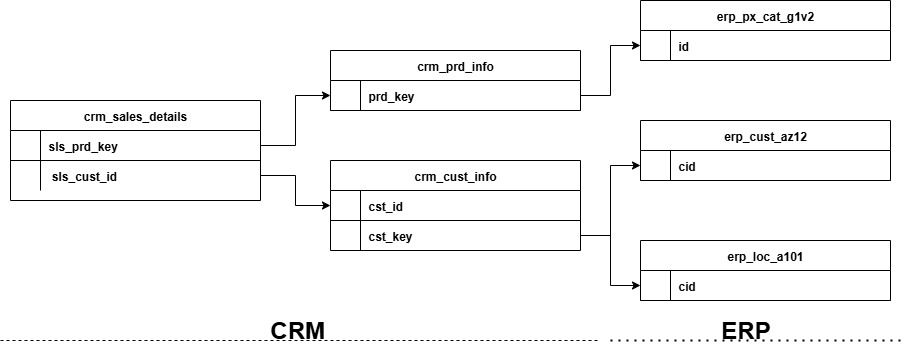

The diagram above was exported from draw.io. Its source (the exported page's mxGraphModel, read from the mxfile embedded in the PNG):
<mxGraphModel dx="1123" dy="596" grid="1" gridSize="10" guides="1" tooltips="1" connect="1" arrows="1" fold="1" page="1" pageScale="1" pageWidth="850" pageHeight="1100" math="0" shadow="0" extFonts="Permanent Marker^https://fonts.googleapis.com/css?family=Permanent+Marker">
  <root>
    <mxCell id="0" />
    <mxCell id="1" parent="0" />
    <mxCell id="C-vyLk0tnHw3VtMMgP7b-2" value="crm_prd_info" style="shape=table;startSize=30;container=1;collapsible=1;childLayout=tableLayout;fixedRows=1;rowLines=0;fontStyle=1;align=center;resizeLast=1;" parent="1" vertex="1">
      <mxGeometry x="370" y="270" width="250" height="60" as="geometry" />
    </mxCell>
    <mxCell id="C-vyLk0tnHw3VtMMgP7b-3" value="" style="shape=partialRectangle;collapsible=0;dropTarget=0;pointerEvents=0;fillColor=none;points=[[0,0.5],[1,0.5]];portConstraint=eastwest;top=0;left=0;right=0;bottom=1;" parent="C-vyLk0tnHw3VtMMgP7b-2" vertex="1">
      <mxGeometry y="30" width="250" height="30" as="geometry" />
    </mxCell>
    <mxCell id="C-vyLk0tnHw3VtMMgP7b-4" value="" style="shape=partialRectangle;overflow=hidden;connectable=0;fillColor=none;top=0;left=0;bottom=0;right=0;fontStyle=1;" parent="C-vyLk0tnHw3VtMMgP7b-3" vertex="1">
      <mxGeometry width="30" height="30" as="geometry">
        <mxRectangle width="30" height="30" as="alternateBounds" />
      </mxGeometry>
    </mxCell>
    <mxCell id="C-vyLk0tnHw3VtMMgP7b-5" value="prd_key" style="shape=partialRectangle;overflow=hidden;connectable=0;fillColor=none;top=0;left=0;bottom=0;right=0;align=left;spacingLeft=6;fontStyle=1;" parent="C-vyLk0tnHw3VtMMgP7b-3" vertex="1">
      <mxGeometry x="30" width="220" height="30" as="geometry">
        <mxRectangle width="220" height="30" as="alternateBounds" />
      </mxGeometry>
    </mxCell>
    <mxCell id="C-vyLk0tnHw3VtMMgP7b-13" value="crm_cust_info" style="shape=table;startSize=30;container=1;collapsible=1;childLayout=tableLayout;fixedRows=1;rowLines=0;fontStyle=1;align=center;resizeLast=1;" parent="1" vertex="1">
      <mxGeometry x="370" y="380" width="250" height="90" as="geometry" />
    </mxCell>
    <mxCell id="C-vyLk0tnHw3VtMMgP7b-14" value="" style="shape=partialRectangle;collapsible=0;dropTarget=0;pointerEvents=0;fillColor=none;points=[[0,0.5],[1,0.5]];portConstraint=eastwest;top=0;left=0;right=0;bottom=1;" parent="C-vyLk0tnHw3VtMMgP7b-13" vertex="1">
      <mxGeometry y="30" width="250" height="30" as="geometry" />
    </mxCell>
    <mxCell id="C-vyLk0tnHw3VtMMgP7b-15" value="" style="shape=partialRectangle;overflow=hidden;connectable=0;fillColor=none;top=0;left=0;bottom=0;right=0;fontStyle=1;" parent="C-vyLk0tnHw3VtMMgP7b-14" vertex="1">
      <mxGeometry width="30" height="30" as="geometry">
        <mxRectangle width="30" height="30" as="alternateBounds" />
      </mxGeometry>
    </mxCell>
    <mxCell id="C-vyLk0tnHw3VtMMgP7b-16" value="cst_id" style="shape=partialRectangle;overflow=hidden;connectable=0;fillColor=none;top=0;left=0;bottom=0;right=0;align=left;spacingLeft=6;fontStyle=1;" parent="C-vyLk0tnHw3VtMMgP7b-14" vertex="1">
      <mxGeometry x="30" width="220" height="30" as="geometry">
        <mxRectangle width="220" height="30" as="alternateBounds" />
      </mxGeometry>
    </mxCell>
    <mxCell id="C-vyLk0tnHw3VtMMgP7b-17" value="" style="shape=partialRectangle;collapsible=0;dropTarget=0;pointerEvents=0;fillColor=none;points=[[0,0.5],[1,0.5]];portConstraint=eastwest;top=0;left=0;right=0;bottom=0;" parent="C-vyLk0tnHw3VtMMgP7b-13" vertex="1">
      <mxGeometry y="60" width="250" height="30" as="geometry" />
    </mxCell>
    <mxCell id="C-vyLk0tnHw3VtMMgP7b-18" value="" style="shape=partialRectangle;overflow=hidden;connectable=0;fillColor=none;top=0;left=0;bottom=0;right=0;" parent="C-vyLk0tnHw3VtMMgP7b-17" vertex="1">
      <mxGeometry width="30" height="30" as="geometry">
        <mxRectangle width="30" height="30" as="alternateBounds" />
      </mxGeometry>
    </mxCell>
    <mxCell id="C-vyLk0tnHw3VtMMgP7b-19" value="cst_key" style="shape=partialRectangle;overflow=hidden;connectable=0;fillColor=none;top=0;left=0;bottom=0;right=0;align=left;spacingLeft=6;fontStyle=1" parent="C-vyLk0tnHw3VtMMgP7b-17" vertex="1">
      <mxGeometry x="30" width="220" height="30" as="geometry">
        <mxRectangle width="220" height="30" as="alternateBounds" />
      </mxGeometry>
    </mxCell>
    <mxCell id="C-vyLk0tnHw3VtMMgP7b-23" value="crm_sales_details" style="shape=table;startSize=30;container=1;collapsible=1;childLayout=tableLayout;fixedRows=1;rowLines=0;fontStyle=1;align=center;resizeLast=1;" parent="1" vertex="1">
      <mxGeometry x="50" y="320" width="250" height="100" as="geometry" />
    </mxCell>
    <mxCell id="C-vyLk0tnHw3VtMMgP7b-24" value="" style="shape=partialRectangle;collapsible=0;dropTarget=0;pointerEvents=0;fillColor=none;points=[[0,0.5],[1,0.5]];portConstraint=eastwest;top=0;left=0;right=0;bottom=1;" parent="C-vyLk0tnHw3VtMMgP7b-23" vertex="1">
      <mxGeometry y="30" width="250" height="30" as="geometry" />
    </mxCell>
    <mxCell id="C-vyLk0tnHw3VtMMgP7b-25" value="" style="shape=partialRectangle;overflow=hidden;connectable=0;fillColor=none;top=0;left=0;bottom=0;right=0;fontStyle=1;" parent="C-vyLk0tnHw3VtMMgP7b-24" vertex="1">
      <mxGeometry width="30" height="30" as="geometry">
        <mxRectangle width="30" height="30" as="alternateBounds" />
      </mxGeometry>
    </mxCell>
    <mxCell id="C-vyLk0tnHw3VtMMgP7b-26" value="sls_prd_key" style="shape=partialRectangle;overflow=hidden;connectable=0;fillColor=none;top=0;left=0;bottom=0;right=0;align=left;spacingLeft=6;fontStyle=1;" parent="C-vyLk0tnHw3VtMMgP7b-24" vertex="1">
      <mxGeometry x="30" width="220" height="30" as="geometry">
        <mxRectangle width="220" height="30" as="alternateBounds" />
      </mxGeometry>
    </mxCell>
    <mxCell id="C-vyLk0tnHw3VtMMgP7b-27" value="" style="shape=partialRectangle;collapsible=0;dropTarget=0;pointerEvents=0;fillColor=none;points=[[0,0.5],[1,0.5]];portConstraint=eastwest;top=0;left=0;right=0;bottom=0;" parent="C-vyLk0tnHw3VtMMgP7b-23" vertex="1">
      <mxGeometry y="60" width="250" height="30" as="geometry" />
    </mxCell>
    <mxCell id="C-vyLk0tnHw3VtMMgP7b-28" value="" style="shape=partialRectangle;overflow=hidden;connectable=0;fillColor=none;top=0;left=0;bottom=0;right=0;" parent="C-vyLk0tnHw3VtMMgP7b-27" vertex="1">
      <mxGeometry width="30" height="30" as="geometry">
        <mxRectangle width="30" height="30" as="alternateBounds" />
      </mxGeometry>
    </mxCell>
    <mxCell id="C-vyLk0tnHw3VtMMgP7b-29" value=" sls_cust_id " style="shape=partialRectangle;overflow=hidden;connectable=0;fillColor=none;top=0;left=0;bottom=0;right=0;align=left;spacingLeft=6;fontStyle=1" parent="C-vyLk0tnHw3VtMMgP7b-27" vertex="1">
      <mxGeometry x="30" width="220" height="30" as="geometry">
        <mxRectangle width="220" height="30" as="alternateBounds" />
      </mxGeometry>
    </mxCell>
    <mxCell id="Y_2m3Q2L8Iec5XSqZNWl-2" value="erp_px_cat_g1v2" style="shape=table;startSize=30;container=1;collapsible=1;childLayout=tableLayout;fixedRows=1;rowLines=0;fontStyle=1;align=center;resizeLast=1;" vertex="1" parent="1">
      <mxGeometry x="680" y="220" width="250" height="60" as="geometry" />
    </mxCell>
    <mxCell id="Y_2m3Q2L8Iec5XSqZNWl-3" value="" style="shape=partialRectangle;collapsible=0;dropTarget=0;pointerEvents=0;fillColor=none;points=[[0,0.5],[1,0.5]];portConstraint=eastwest;top=0;left=0;right=0;bottom=1;" vertex="1" parent="Y_2m3Q2L8Iec5XSqZNWl-2">
      <mxGeometry y="30" width="250" height="30" as="geometry" />
    </mxCell>
    <mxCell id="Y_2m3Q2L8Iec5XSqZNWl-4" value="" style="shape=partialRectangle;overflow=hidden;connectable=0;fillColor=none;top=0;left=0;bottom=0;right=0;fontStyle=1;" vertex="1" parent="Y_2m3Q2L8Iec5XSqZNWl-3">
      <mxGeometry width="30" height="30" as="geometry">
        <mxRectangle width="30" height="30" as="alternateBounds" />
      </mxGeometry>
    </mxCell>
    <mxCell id="Y_2m3Q2L8Iec5XSqZNWl-5" value="id" style="shape=partialRectangle;overflow=hidden;connectable=0;fillColor=none;top=0;left=0;bottom=0;right=0;align=left;spacingLeft=6;fontStyle=1;" vertex="1" parent="Y_2m3Q2L8Iec5XSqZNWl-3">
      <mxGeometry x="30" width="220" height="30" as="geometry">
        <mxRectangle width="220" height="30" as="alternateBounds" />
      </mxGeometry>
    </mxCell>
    <mxCell id="Y_2m3Q2L8Iec5XSqZNWl-12" value="erp_cust_az12" style="shape=table;startSize=30;container=1;collapsible=1;childLayout=tableLayout;fixedRows=1;rowLines=0;fontStyle=1;align=center;resizeLast=1;" vertex="1" parent="1">
      <mxGeometry x="680" y="340" width="250" height="60" as="geometry" />
    </mxCell>
    <mxCell id="Y_2m3Q2L8Iec5XSqZNWl-13" value="" style="shape=partialRectangle;collapsible=0;dropTarget=0;pointerEvents=0;fillColor=none;points=[[0,0.5],[1,0.5]];portConstraint=eastwest;top=0;left=0;right=0;bottom=1;" vertex="1" parent="Y_2m3Q2L8Iec5XSqZNWl-12">
      <mxGeometry y="30" width="250" height="30" as="geometry" />
    </mxCell>
    <mxCell id="Y_2m3Q2L8Iec5XSqZNWl-14" value="" style="shape=partialRectangle;overflow=hidden;connectable=0;fillColor=none;top=0;left=0;bottom=0;right=0;fontStyle=1;" vertex="1" parent="Y_2m3Q2L8Iec5XSqZNWl-13">
      <mxGeometry width="30" height="30" as="geometry">
        <mxRectangle width="30" height="30" as="alternateBounds" />
      </mxGeometry>
    </mxCell>
    <mxCell id="Y_2m3Q2L8Iec5XSqZNWl-15" value="cid" style="shape=partialRectangle;overflow=hidden;connectable=0;fillColor=none;top=0;left=0;bottom=0;right=0;align=left;spacingLeft=6;fontStyle=1;" vertex="1" parent="Y_2m3Q2L8Iec5XSqZNWl-13">
      <mxGeometry x="30" width="220" height="30" as="geometry">
        <mxRectangle width="220" height="30" as="alternateBounds" />
      </mxGeometry>
    </mxCell>
    <mxCell id="Y_2m3Q2L8Iec5XSqZNWl-22" value="erp_loc_a101" style="shape=table;startSize=30;container=1;collapsible=1;childLayout=tableLayout;fixedRows=1;rowLines=0;fontStyle=1;align=center;resizeLast=1;" vertex="1" parent="1">
      <mxGeometry x="680" y="460" width="250" height="60" as="geometry" />
    </mxCell>
    <mxCell id="Y_2m3Q2L8Iec5XSqZNWl-23" value="" style="shape=partialRectangle;collapsible=0;dropTarget=0;pointerEvents=0;fillColor=none;points=[[0,0.5],[1,0.5]];portConstraint=eastwest;top=0;left=0;right=0;bottom=1;" vertex="1" parent="Y_2m3Q2L8Iec5XSqZNWl-22">
      <mxGeometry y="30" width="250" height="30" as="geometry" />
    </mxCell>
    <mxCell id="Y_2m3Q2L8Iec5XSqZNWl-24" value="" style="shape=partialRectangle;overflow=hidden;connectable=0;fillColor=none;top=0;left=0;bottom=0;right=0;fontStyle=1;" vertex="1" parent="Y_2m3Q2L8Iec5XSqZNWl-23">
      <mxGeometry width="30" height="30" as="geometry">
        <mxRectangle width="30" height="30" as="alternateBounds" />
      </mxGeometry>
    </mxCell>
    <mxCell id="Y_2m3Q2L8Iec5XSqZNWl-25" value="cid" style="shape=partialRectangle;overflow=hidden;connectable=0;fillColor=none;top=0;left=0;bottom=0;right=0;align=left;spacingLeft=6;fontStyle=1;" vertex="1" parent="Y_2m3Q2L8Iec5XSqZNWl-23">
      <mxGeometry x="30" width="220" height="30" as="geometry">
        <mxRectangle width="220" height="30" as="alternateBounds" />
      </mxGeometry>
    </mxCell>
    <mxCell id="Y_2m3Q2L8Iec5XSqZNWl-37" style="edgeStyle=orthogonalEdgeStyle;rounded=0;orthogonalLoop=1;jettySize=auto;html=1;exitX=1;exitY=0.5;exitDx=0;exitDy=0;" edge="1" parent="1" source="C-vyLk0tnHw3VtMMgP7b-24" target="C-vyLk0tnHw3VtMMgP7b-3">
      <mxGeometry relative="1" as="geometry" />
    </mxCell>
    <mxCell id="Y_2m3Q2L8Iec5XSqZNWl-40" style="edgeStyle=orthogonalEdgeStyle;rounded=0;orthogonalLoop=1;jettySize=auto;html=1;entryX=0;entryY=0.5;entryDx=0;entryDy=0;" edge="1" parent="1" source="C-vyLk0tnHw3VtMMgP7b-27" target="C-vyLk0tnHw3VtMMgP7b-14">
      <mxGeometry relative="1" as="geometry" />
    </mxCell>
    <mxCell id="Y_2m3Q2L8Iec5XSqZNWl-41" style="edgeStyle=orthogonalEdgeStyle;rounded=0;orthogonalLoop=1;jettySize=auto;html=1;entryX=0;entryY=0.5;entryDx=0;entryDy=0;" edge="1" parent="1" source="C-vyLk0tnHw3VtMMgP7b-17" target="Y_2m3Q2L8Iec5XSqZNWl-13">
      <mxGeometry relative="1" as="geometry" />
    </mxCell>
    <mxCell id="Y_2m3Q2L8Iec5XSqZNWl-42" style="edgeStyle=orthogonalEdgeStyle;rounded=0;orthogonalLoop=1;jettySize=auto;html=1;exitX=1;exitY=0.5;exitDx=0;exitDy=0;entryX=0;entryY=0.5;entryDx=0;entryDy=0;" edge="1" parent="1" source="C-vyLk0tnHw3VtMMgP7b-17" target="Y_2m3Q2L8Iec5XSqZNWl-23">
      <mxGeometry relative="1" as="geometry" />
    </mxCell>
    <mxCell id="Y_2m3Q2L8Iec5XSqZNWl-43" style="edgeStyle=orthogonalEdgeStyle;rounded=0;orthogonalLoop=1;jettySize=auto;html=1;entryX=0;entryY=0.5;entryDx=0;entryDy=0;" edge="1" parent="1" source="C-vyLk0tnHw3VtMMgP7b-3" target="Y_2m3Q2L8Iec5XSqZNWl-3">
      <mxGeometry relative="1" as="geometry" />
    </mxCell>
    <mxCell id="Y_2m3Q2L8Iec5XSqZNWl-44" value="" style="endArrow=none;dashed=1;html=1;rounded=0;" edge="1" parent="1">
      <mxGeometry width="50" height="50" relative="1" as="geometry">
        <mxPoint x="40" y="560" as="sourcePoint" />
        <mxPoint x="640" y="560" as="targetPoint" />
      </mxGeometry>
    </mxCell>
    <mxCell id="Y_2m3Q2L8Iec5XSqZNWl-45" value="" style="endArrow=none;dashed=1;html=1;dashPattern=1 3;strokeWidth=2;rounded=0;" edge="1" parent="1">
      <mxGeometry width="50" height="50" relative="1" as="geometry">
        <mxPoint x="650" y="560" as="sourcePoint" />
        <mxPoint x="940" y="560" as="targetPoint" />
      </mxGeometry>
    </mxCell>
    <mxCell id="Y_2m3Q2L8Iec5XSqZNWl-46" value="&lt;font style=&quot;font-size: 24px;&quot;&gt;&lt;b&gt;CRM&amp;nbsp;&lt;/b&gt;&lt;/font&gt;" style="text;html=1;align=center;verticalAlign=middle;resizable=0;points=[];autosize=1;strokeColor=none;fillColor=none;" vertex="1" parent="1">
      <mxGeometry x="300" y="530" width="80" height="40" as="geometry" />
    </mxCell>
    <mxCell id="Y_2m3Q2L8Iec5XSqZNWl-47" value="&lt;font style=&quot;font-size: 24px;&quot;&gt;&lt;b&gt;ERP&lt;/b&gt;&lt;/font&gt;" style="text;html=1;align=center;verticalAlign=middle;resizable=0;points=[];autosize=1;strokeColor=none;fillColor=none;" vertex="1" parent="1">
      <mxGeometry x="750" y="530" width="70" height="40" as="geometry" />
    </mxCell>
  </root>
</mxGraphModel>